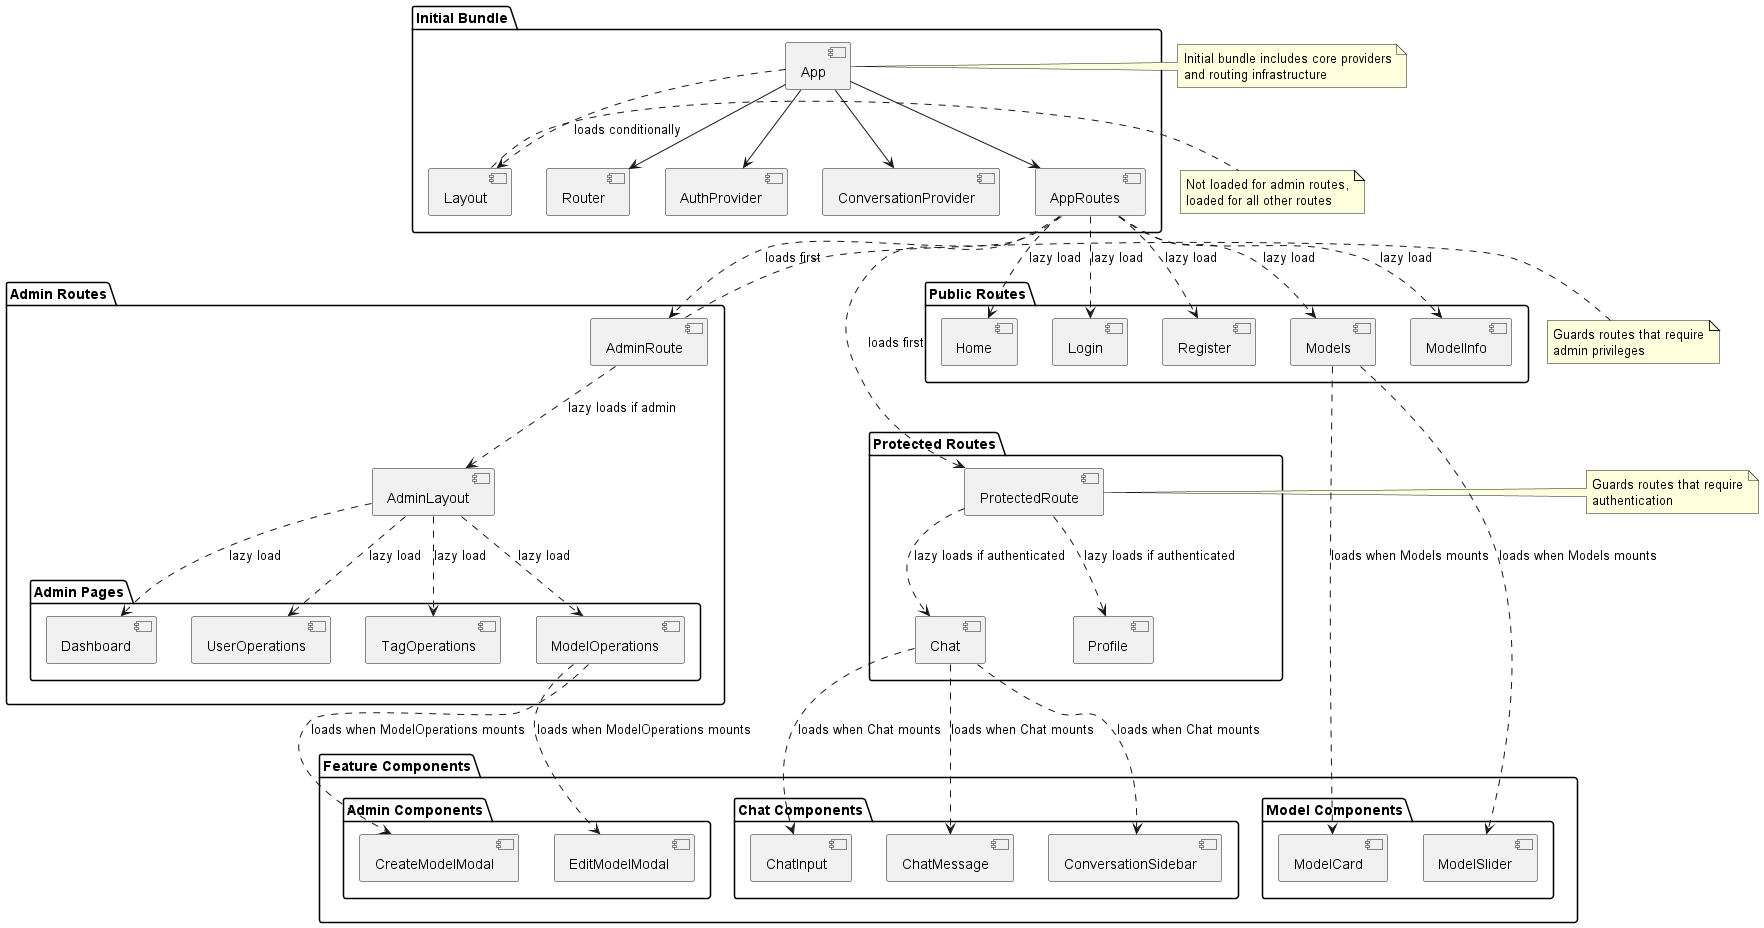

The diagram above was rendered by PlantUML. Its source (embedded in the PNG):
@startuml Component Lazy Loading

package "Initial Bundle" {
  [App]
  [Router]
  [AuthProvider]
  [ConversationProvider]
  [Layout]
  [AppRoutes]
}

package "Public Routes" {
  [Home]
  [Login]
  [Register]
  [Models]
  [ModelInfo]
}

package "Protected Routes" {
  [Chat]
  [Profile]
  [ProtectedRoute]
}

package "Admin Routes" {
  [AdminLayout]
  [AdminRoute]
  
  package "Admin Pages" {
    [Dashboard]
    [UserOperations]
    [TagOperations]
    [ModelOperations]
  }
}

package "Feature Components" {
  package "Chat Components" {
    [ChatInput]
    [ChatMessage]
    [ConversationSidebar]
  }
  
  package "Model Components" {
    [ModelCard]
    [ModelSlider]
  }
  
  package "Admin Components" {
    [CreateModelModal]
    [EditModelModal]
  }
}

' Loading Dependencies
[App] --> [Router]
[App] --> [AuthProvider]
[App] --> [ConversationProvider]
[App] ..> [Layout] : loads conditionally
[App] --> [AppRoutes]

' Route Loading
[AppRoutes] ..> [Home] : lazy load
[AppRoutes] ..> [Login] : lazy load
[AppRoutes] ..> [Register] : lazy load
[AppRoutes] ..> [Models] : lazy load
[AppRoutes] ..> [ModelInfo] : lazy load

' Protected Route Loading
[AppRoutes] ..> [ProtectedRoute] : loads first
[ProtectedRoute] ..> [Chat] : lazy loads if authenticated
[ProtectedRoute] ..> [Profile] : lazy loads if authenticated

' Admin Route Loading
[AppRoutes] ..> [AdminRoute] : loads first
[AdminRoute] ..> [AdminLayout] : lazy loads if admin
[AdminLayout] ..> [Dashboard] : lazy load
[AdminLayout] ..> [UserOperations] : lazy load
[AdminLayout] ..> [TagOperations] : lazy load
[AdminLayout] ..> [ModelOperations] : lazy load

' Feature Component Loading
[Chat] ..> [ChatInput] : loads when Chat mounts
[Chat] ..> [ChatMessage] : loads when Chat mounts
[Chat] ..> [ConversationSidebar] : loads when Chat mounts

[Models] ..> [ModelCard] : loads when Models mounts
[Models] ..> [ModelSlider] : loads when Models mounts

[ModelOperations] ..> [CreateModelModal] : loads when ModelOperations mounts
[ModelOperations] ..> [EditModelModal] : loads when ModelOperations mounts

note right of [App]
  Initial bundle includes core providers
  and routing infrastructure
end note

note right of [ProtectedRoute]
  Guards routes that require
  authentication
end note

note right of [AdminRoute]
  Guards routes that require
  admin privileges
end note

note right of [Layout]
  Not loaded for admin routes,
  loaded for all other routes
end note

@enduml